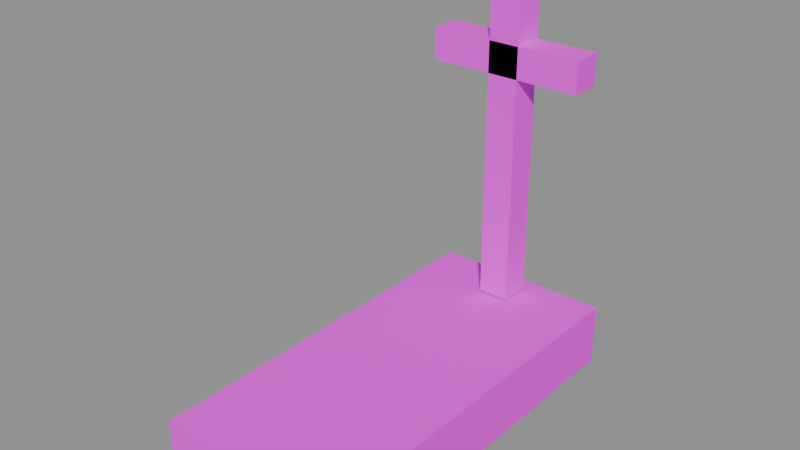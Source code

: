 # Source: cruz_tumba.blend  (saved by Blender 5.2.45; exported with 4.5.12 LTS)
import bpy
from mathutils import Matrix  # noqa: F401  (used for matrix-valued properties, if any)

bpy.ops.wm.read_factory_settings(use_empty=True)
scene = bpy.context.scene
scene.name = 'Scene'

# ---- images (referenced by path relative to the original .blend; pixels are not part of the script)
import os
ASSET_DIR = os.environ.get("B2B_ASSET_DIR", "")  # directory of the original .blend (textures are referenced by path, not embedded)
HERE = os.path.dirname(os.path.abspath(__file__))  # packed textures are extracted next to this script under _unpacked/

def load_image(name, relpath, width, height, colorspace="sRGB"):
    """Load a texture the original file referenced (path relative to the .blend, or extracted next to this script)."""
    p = next((c for c in (os.path.join(HERE, relpath), os.path.join(ASSET_DIR, relpath)) if relpath and os.path.exists(c)), "")
    if p:
        img = bpy.data.images.load(p, check_existing=True)
        img.name = name
    else:  # same state as the original file: an image datablock whose file is absent (Cycles renders it pink)
        img = bpy.data.images.new(name, width, height)
        img.source = "FILE"
        img.filepath = "//" + (relpath or name)
    img.colorspace_settings.name = colorspace
    return img
img_cantera_cruz_png = load_image('cantera_cruz.png', 'cantera_cruz.png', 1024, 1024, 'sRGB')

# ---- materials (node trees are filled in below, after node groups)
mat_cantera_cruz = bpy.data.materials.new('Cantera_Cruz')
mat_cantera_cruz.diffuse_color = (0.5653, 0.5469, 0.51, 1.0)
mat_cantera_cruz.roughness = 0.85

# ---- material node trees
mat_cantera_cruz.use_nodes = True; mat_cantera_cruz.node_tree.nodes.clear()
_N = mat_cantera_cruz.node_tree.nodes; _L = mat_cantera_cruz.node_tree.links
n0 = _N.new('ShaderNodeOutputMaterial'); n0.name = 'Material Output'; n0.location = (400, 0)
n1 = _N.new('ShaderNodeBsdfPrincipled'); n1.name = 'Principled BSDF'; n1.location = (100, 0)
n1.inputs[2].default_value = 0.85
n1.inputs[10].default_value = 0.005
n2 = _N.new('ShaderNodeTexImage'); n2.name = 'Image Texture'; n2.location = (-250, 0)
n2.image = img_cantera_cruz_png
_L.new(n2.outputs[0], n1.inputs[0])
_L.new(n1.outputs[0], n0.inputs[0])
n0.is_active_output = True

# ---- meshes
me_cube = bpy.data.meshes.new('Cube')
me_cube.from_pydata([(-0.35, -0.75, 0.0), (-0.35, -0.75, 0.24), (-0.35, 0.75, 0.0), (-0.35, 0.75, 0.24), (0.35, -0.75, 0.0), (0.35, -0.75, 0.24), (0.35, 0.75, 0.0), (0.35, 0.75, 0.24)], [], [(0, 1, 3, 2), (2, 3, 7, 6), (6, 7, 5, 4), (4, 5, 1, 0), (2, 6, 4, 0), (7, 3, 1, 5)])
_uv = me_cube.uv_layers.new(name='UVMap')
_uv.uv.foreach_set('vector', [0.0, 0.0, 0.0, 0.3, 1.875, 0.3, 1.875, 0.0, 0.0, 0.0, 0.0, 0.3, 0.875, 0.3, 0.875, 0.0, 1.875, 0.0, 1.875, 0.3, 0.0, 0.3, 0.0, 0.0, 0.875, 0.0, 0.875, 0.3, 0.0, 0.3, 0.0, 0.0, 0.0, 1.875, 0.875, 1.875, 0.875, 0.0, 0.0, 0.0, 0.875, 1.875, 0.0, 1.875, 0.0, 0.0, 0.875, 0.0])
me_cube.materials.append(mat_cantera_cruz)
me_cube.update()
me_cube_001 = bpy.data.meshes.new('Cube.001')
me_cube_001.from_pydata([(-0.06, 0.56, 0.25), (-0.06, 0.56, 1.55), (-0.06, 0.68, 0.25), (-0.06, 0.68, 1.55), (0.06, 0.56, 0.25), (0.06, 0.56, 1.55), (0.06, 0.68, 0.25), (0.06, 0.68, 1.55)], [], [(0, 1, 3, 2), (2, 3, 7, 6), (6, 7, 5, 4), (4, 5, 1, 0), (2, 6, 4, 0), (7, 3, 1, 5)])
_uv = me_cube_001.uv_layers.new(name='UVMap')
_uv.uv.foreach_set('vector', [0.0, 0.0, 0.0, 1.625, 0.15, 1.625, 0.15, 0.0, 0.0, 0.0, 0.0, 1.625, 0.15, 1.625, 0.15, 0.0, 0.15, 0.0, 0.15, 1.625, 0.0, 1.625, 0.0, 0.0, 0.15, 0.0, 0.15, 1.625, 0.0, 1.625, 0.0, 0.0, 0.0, 0.15, 0.15, 0.15, 0.15, 0.0, 0.0, 0.0, 0.15, 0.15, 0.0, 0.15, 0.0, 0.0, 0.15, 0.0])
me_cube_001.materials.append(mat_cantera_cruz)
me_cube_001.update()
me_cube_002 = bpy.data.meshes.new('Cube.002')
me_cube_002.from_pydata([(-0.3, 0.56, 1.14), (-0.3, 0.56, 1.26), (-0.3, 0.68, 1.14), (-0.3, 0.68, 1.26), (0.3, 0.56, 1.14), (0.3, 0.56, 1.26), (0.3, 0.68, 1.14), (0.3, 0.68, 1.26)], [], [(0, 1, 3, 2), (2, 3, 7, 6), (6, 7, 5, 4), (4, 5, 1, 0), (2, 6, 4, 0), (7, 3, 1, 5)])
_uv = me_cube_002.uv_layers.new(name='UVMap')
_uv.uv.foreach_set('vector', [0.0, 0.0, 0.0, 0.15, 0.15, 0.15, 0.15, 0.0, 0.0, 0.0, 0.0, 0.15, 0.75, 0.15, 0.75, 0.0, 0.15, 0.0, 0.15, 0.15, 0.0, 0.15, 0.0, 0.0, 0.75, 0.0, 0.75, 0.15, 0.0, 0.15, 0.0, 0.0, 0.0, 0.15, 0.75, 0.15, 0.75, 0.0, 0.0, 0.0, 0.75, 0.15, 0.0, 0.15, 0.0, 0.0, 0.75, 0.0])
me_cube_002.materials.append(mat_cantera_cruz)
me_cube_002.update()

# ---- objects
ob_cube = bpy.data.objects.new('Cube', me_cube)
ob_cube_001 = bpy.data.objects.new('Cube.001', me_cube_001)
ob_cube_002 = bpy.data.objects.new('Cube.002', me_cube_002)

# ---- transforms, parenting, visibility, modifiers, constraints
ob_cube.location = (0.0, 0.0, 0.0)
ob_cube_001.location = (0.0, 0.0, 0.0)
ob_cube_002.location = (0.0, 0.0, 0.0)

# ---- collection membership
scene.collection.objects.link(ob_cube)
scene.collection.objects.link(ob_cube_001)
scene.collection.objects.link(ob_cube_002)

# ---- scene / render settings (as saved in the file)
scene.frame_start = 1; scene.frame_end = 250; scene.frame_set(1)
scene.render.engine = 'BLENDER_EEVEE_NEXT'
scene.render.bake_bias = 0.0
scene.render.bake_samples = 0
scene.render.compositor_device = 'GPU'
scene.eevee.use_volume_custom_range = False
scene.eevee.fast_gi_thickness_near = 0.1
scene.eevee.fast_gi_thickness_far = 0.0
scene.eevee.ray_tracing_options.screen_trace_thickness = 0.1
bpy.context.view_layer.update()

# ---- added for rendering (the .blend has no active camera and no usable light): camera, sun + grey world if the file has none
cam_auto = bpy.data.cameras.new('AutoCamera')
cam_auto.lens = 50.0
cam_auto.sensor_width = 36.0
cam_auto.clip_end = 1000.0
ob_auto_camera = bpy.data.objects.new('AutoCamera', cam_auto)
scene.collection.objects.link(ob_auto_camera)
ob_auto_camera.location = (2.09814, -2.51777, 2.45351)
ob_auto_camera.rotation_euler = (1.09748, -7.21219e-08, 0.694738)
scene.camera = ob_auto_camera
light_auto_sun = bpy.data.lights.new('AutoSun', 'SUN')
light_auto_sun.energy = 3.0
light_auto_sun.angle = 0.0523599
ob_auto_sun = bpy.data.objects.new('AutoSun', light_auto_sun)
scene.collection.objects.link(ob_auto_sun)
ob_auto_sun.rotation_euler = (0.872665, 0.174533, 0.523599)
if scene.world is None:
    world_auto = bpy.data.worlds.new('AutoWorld')
    world_auto.color = (0.3, 0.3, 0.3)
    scene.world = world_auto
bpy.context.view_layer.update()
